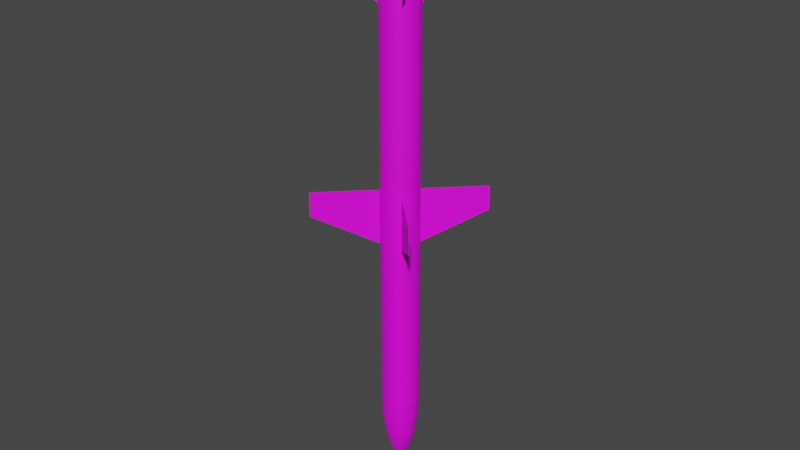 # Source: AGM-45.blend  (saved by Blender 2.80.75; exported with 4.5.12 LTS)
import bpy
from mathutils import Matrix  # noqa: F401  (used for matrix-valued properties, if any)

bpy.ops.wm.read_factory_settings(use_empty=True)
scene = bpy.context.scene
scene.name = 'Scene'

# ---- collections
col_collection = bpy.data.collections.new('Collection'); scene.collection.children.link(col_collection)

# ---- images (referenced by path relative to the original .blend; pixels are not part of the script)
import os
ASSET_DIR = os.environ.get("B2B_ASSET_DIR", "")  # directory of the original .blend (textures are referenced by path, not embedded)
HERE = os.path.dirname(os.path.abspath(__file__))  # packed textures are extracted next to this script under _unpacked/

def load_image(name, relpath, width, height, colorspace="sRGB"):
    """Load a texture the original file referenced (path relative to the .blend, or extracted next to this script)."""
    p = next((c for c in (os.path.join(HERE, relpath), os.path.join(ASSET_DIR, relpath)) if relpath and os.path.exists(c)), "")
    if p:
        img = bpy.data.images.load(p, check_existing=True)
        img.name = name
    else:  # same state as the original file: an image datablock whose file is absent (Cycles renders it pink)
        img = bpy.data.images.new(name, width, height)
        img.source = "FILE"
        img.filepath = "//" + (relpath or name)
    img.colorspace_settings.name = colorspace
    return img
img_agm12_png_001 = load_image('AGM12.png.001', 'AGM12.png', 1024, 1024, 'sRGB')

# ---- materials (node trees are filled in below, after node groups)
mat_agm_45_shrike = bpy.data.materials.new('AGM-45 Shrike')
mat_agm_45_shrike.use_transparent_shadow = False

# ---- material node trees
mat_agm_45_shrike.use_nodes = True; mat_agm_45_shrike.node_tree.nodes.clear()
_N = mat_agm_45_shrike.node_tree.nodes; _L = mat_agm_45_shrike.node_tree.links
n0 = _N.new('ShaderNodeOutputMaterial'); n0.name = 'Material Output'; n0.location = (300, 300)
n1 = _N.new('ShaderNodeBsdfPrincipled'); n1.name = 'Principled BSDF'; n1.location = (10, 300)
n1.distribution = 'GGX'
n1.subsurface_method = 'BURLEY'
n1.inputs[3].default_value = 1.45
n1.inputs[27].default_value = (0.0, 0.0, 0.0, 1.0)
n1.inputs[28].default_value = 1.0
n2 = _N.new('ShaderNodeTexImage'); n2.name = 'Image Texture'; n2.location = (-280, 280)
n2.image = img_agm12_png_001
_L.new(n1.outputs[0], n0.inputs[0])
_L.new(n2.outputs[0], n1.inputs[0])
n0.is_active_output = True

# ---- world
world_world = bpy.data.worlds.new('World'); scene.world = world_world
world_world.use_nodes = True; world_world.node_tree.nodes.clear()
_N = world_world.node_tree.nodes; _L = world_world.node_tree.links
n0 = _N.new('ShaderNodeOutputWorld'); n0.name = 'World Output'; n0.location = (300, 300)
n1 = _N.new('ShaderNodeBackground'); n1.name = 'Background'; n1.location = (10, 300)
n1.inputs[0].default_value = (0.05088, 0.05088, 0.05088, 1.0)
_L.new(n1.outputs[0], n0.inputs[0])
n0.is_active_output = True
world_world.color = (0.05088, 0.05088, 0.05088)
world_world.use_sun_shadow = False
world_world.sun_shadow_jitter_overblur = 0.0

# ---- meshes
me_cylinder_001 = bpy.data.meshes.new('Cylinder.001')
me_cylinder_001.from_pydata([(-0.9857, -0.01548, 11.13), (-2.258, -0.01548, 12.42), (-0.9857, -0.01548, 14.33), (-2.258, -0.01548, 14.33), (-0.9857, 0.01548, 11.13), (-2.258, 0.01548, 12.42), (-0.9857, 0.01548, 14.33), (-2.258, 0.01548, 14.33), (-0.9857, -0.01548, -0.9634), (-4.38, -0.01548, 0.6642), (-0.9857, -0.01548, 1.942), (-4.38, -0.01548, 1.942), (-0.9857, 0.01548, -0.9634), (-4.38, 0.01548, 0.6642), (-0.9857, 0.01548, 1.942), (-4.38, 0.01548, 1.942), (0.9857, -0.01547, 11.13), (2.258, -0.01547, 12.42), (0.9857, -0.01547, 14.33), (2.258, -0.01547, 14.33), (0.9857, 0.01548, 11.13), (2.258, 0.01548, 12.42), (0.9857, 0.01548, 14.33), (2.258, 0.01548, 14.33), (0.9857, -0.01548, -0.9634), (4.38, -0.01548, 0.6642), (0.9857, -0.01548, 1.942), (4.38, -0.01547, 1.942), (0.9857, 0.01548, -0.9634), (4.38, 0.01548, 0.6642), (0.9857, 0.01548, 1.942), (4.38, 0.01548, 1.942), (0.01548, -0.9857, 11.13), (0.01548, -2.258, 12.42), (0.01548, -0.9857, 14.33), (0.01548, -2.258, 14.33), (-0.01548, -0.9857, 11.13), (-0.01548, -2.258, 12.42), (-0.01548, -0.9857, 14.33), (-0.01548, -2.258, 14.33), (0.01548, -0.9857, -0.9634), (0.01548, -4.38, 0.6642), (0.01548, -0.9857, 1.942), (0.01548, -4.38, 1.942), (-0.01548, -0.9857, -0.9634), (-0.01548, -4.38, 0.6642), (-0.01548, -0.9857, 1.942), (-0.01548, -4.38, 1.942), (0.01548, 0.9857, 11.13), (0.01548, 2.258, 12.42), (0.01548, 0.9857, 14.33), (0.01548, 2.258, 14.33), (-0.01548, 0.9857, 11.13), (-0.01548, 2.258, 12.42), (-0.01548, 0.9857, 14.33), (-0.01548, 2.258, 14.33), (0.01548, 0.9857, -0.9634), (0.01548, 4.38, 0.6642), (0.01548, 0.9857, 1.942), (0.01548, 4.38, 1.942), (-0.01548, 0.9857, -0.9634), (-0.01548, 4.38, 0.6642), (-0.01548, 0.9857, 1.942), (-0.01548, 4.38, 1.942), (7.737e-09, 1.0, -10.22), (-1.721e-08, 0.9347, 14.33), (0.1951, 0.9808, -10.22), (0.1823, 0.9167, 14.33), (0.3827, 0.9239, -10.22), (0.3577, 0.8635, 14.33), (0.5556, 0.8315, -10.22), (0.5193, 0.7771, 14.33), (0.7071, 0.7071, -10.22), (0.6609, 0.6609, 14.33), (0.8315, 0.5556, -10.22), (0.7771, 0.5193, 14.33), (0.9239, 0.3827, -10.22), (0.8635, 0.3577, 14.33), (0.9808, 0.1951, -10.22), (0.9167, 0.1823, 14.33), (1.0, -6.585e-07, -10.22), (0.9347, 1.034e-06, 14.33), (0.9808, -0.1951, -10.22), (0.9167, -0.1823, 14.33), (0.9239, -0.3827, -10.22), (0.8635, -0.3577, 14.33), (0.8315, -0.5556, -10.22), (0.7771, -0.5193, 14.33), (0.7071, -0.7071, -10.22), (0.6609, -0.6609, 14.33), (0.5556, -0.8315, -10.22), (0.5193, -0.7771, 14.33), (0.3827, -0.9239, -10.22), (0.3577, -0.8635, 14.33), (0.1951, -0.9808, -10.22), (0.1823, -0.9167, 14.33), (-3.181e-07, -1.0, -10.22), (-2.98e-07, -0.9347, 14.33), (-0.1951, -0.9808, -10.22), (-0.1823, -0.9167, 14.33), (-0.3827, -0.9239, -10.22), (-0.3577, -0.8635, 14.33), (-0.5556, -0.8315, -10.22), (-0.5193, -0.7771, 14.33), (-0.7071, -0.7071, -10.22), (-0.6609, -0.6609, 14.33), (-0.8315, -0.5556, -10.22), (-0.7771, -0.5193, 14.33), (-0.9239, -0.3827, -10.22), (-0.8635, -0.3577, 14.33), (-0.9808, -0.1951, -10.22), (-0.9167, -0.1823, 14.33), (-1.0, 2.316e-07, -10.22), (-0.9347, 1.875e-06, 14.33), (-0.9808, 0.1951, -10.22), (-0.9167, 0.1823, 14.33), (-0.9239, 0.3827, -10.22), (-0.8635, 0.3577, 14.33), (-0.8315, 0.5556, -10.22), (-0.7771, 0.5193, 14.33), (-0.7071, 0.7071, -10.22), (-0.6609, 0.6609, 14.33), (-0.5556, 0.8315, -10.22), (-0.5193, 0.7771, 14.33), (-0.3827, 0.9239, -10.22), (-0.3577, 0.8635, 14.33), (-0.1951, 0.9808, -10.22), (-0.1823, 0.9167, 14.33), (1.598e-08, 0.9297, -11.44), (0.1814, 0.9118, -11.44), (0.3558, 0.8589, -11.44), (0.5165, 0.773, -11.44), (0.6574, 0.6574, -11.44), (0.773, 0.5165, -11.44), (0.8589, 0.3558, -11.44), (0.9118, 0.1814, -11.44), (0.9297, -6.399e-07, -11.44), (0.9118, -0.1814, -11.44), (0.8589, -0.3558, -11.44), (0.773, -0.5165, -11.44), (0.6574, -0.6574, -11.44), (0.5165, -0.773, -11.44), (0.3558, -0.8589, -11.44), (0.1814, -0.9118, -11.44), (-2.87e-07, -0.9297, -11.44), (-0.1814, -0.9118, -11.44), (-0.3558, -0.8589, -11.44), (-0.5165, -0.773, -11.44), (-0.6574, -0.6574, -11.44), (-0.773, -0.5165, -11.44), (-0.8589, -0.3558, -11.44), (-0.9118, -0.1814, -11.44), (-0.9297, 1.876e-07, -11.44), (-0.9118, 0.1814, -11.44), (-0.8589, 0.3558, -11.44), (-0.773, 0.5165, -11.44), (-0.6574, 0.6574, -11.44), (-0.5165, 0.773, -11.44), (-0.3558, 0.8589, -11.44), (-0.1814, 0.9118, -11.44), (7.397e-07, 0.7834, -12.39), (0.1528, 0.7684, -12.39), (0.2998, 0.7238, -12.39), (0.4353, 0.6514, -12.39), (0.554, 0.554, -12.39), (0.6514, 0.4353, -12.39), (0.7238, 0.2998, -12.39), (0.7684, 0.1528, -12.39), (0.7834, -6.075e-07, -12.39), (0.7684, -0.1528, -12.39), (0.7238, -0.2998, -12.39), (0.6514, -0.4353, -12.39), (0.554, -0.554, -12.39), (0.4353, -0.6514, -12.39), (0.2998, -0.7238, -12.39), (0.1528, -0.7684, -12.39), (4.845e-07, -0.7834, -12.39), (-0.1528, -0.7684, -12.39), (-0.2998, -0.7238, -12.39), (-0.4353, -0.6514, -12.39), (-0.554, -0.554, -12.39), (-0.6514, -0.4353, -12.39), (-0.7238, -0.2998, -12.39), (-0.7684, -0.1528, -12.39), (-0.7834, 8.987e-08, -12.39), (-0.7684, 0.1528, -12.39), (-0.7238, 0.2998, -12.39), (-0.6514, 0.4353, -12.39), (-0.554, 0.554, -12.39), (-0.4353, 0.6514, -12.39), (-0.2998, 0.7238, -12.39), (-0.1528, 0.7684, -12.39), (-6.48e-07, 0.5925, -13.12), (0.1156, 0.5811, -13.12), (0.2267, 0.5474, -13.12), (0.3292, 0.4927, -13.12), (0.419, 0.419, -13.12), (0.4927, 0.3292, -13.12), (0.5474, 0.2267, -13.12), (0.5811, 0.1156, -13.12), (0.5925, -5.612e-07, -13.12), (0.5811, -0.1156, -13.12), (0.5474, -0.2267, -13.12), (0.4927, -0.3292, -13.12), (0.419, -0.419, -13.12), (0.3292, -0.4927, -13.12), (0.2267, -0.5474, -13.12), (0.1156, -0.5811, -13.12), (-8.411e-07, -0.5925, -13.12), (-0.1156, -0.5811, -13.12), (-0.2267, -0.5474, -13.12), (-0.3292, -0.4927, -13.12), (-0.419, -0.419, -13.12), (-0.4927, -0.3292, -13.12), (-0.5474, -0.2267, -13.12), (-0.5811, -0.1156, -13.12), (-0.5925, -3.381e-08, -13.12), (-0.5811, 0.1156, -13.12), (-0.5474, 0.2267, -13.12), (-0.4927, 0.3292, -13.12), (-0.419, 0.419, -13.12), (-0.3292, 0.4927, -13.12), (-0.2267, 0.5474, -13.12), (-0.1156, 0.5811, -13.12), (7.2e-08, 0.3876, -13.65), (0.07562, 0.3802, -13.65), (0.1483, 0.3581, -13.65), (0.2154, 0.3223, -13.65), (0.2741, 0.2741, -13.65), (0.3223, 0.2154, -13.65), (0.3581, 0.1483, -13.65), (0.3802, 0.07562, -13.65), (0.3876, -5.215e-07, -13.65), (0.3802, -0.07563, -13.65), (0.3581, -0.1483, -13.65), (0.3223, -0.2154, -13.65), (0.2741, -0.2741, -13.65), (0.2154, -0.3223, -13.65), (0.1483, -0.3581, -13.65), (0.07562, -0.3802, -13.65), (-5.43e-08, -0.3876, -13.65), (-0.07562, -0.3802, -13.65), (-0.1483, -0.3581, -13.65), (-0.2154, -0.3223, -13.65), (-0.2741, -0.2741, -13.65), (-0.3223, -0.2154, -13.65), (-0.3581, -0.1483, -13.65), (-0.3802, -0.07563, -13.65), (-0.3876, -1.764e-07, -13.65), (-0.3802, 0.07562, -13.65), (-0.3581, 0.1483, -13.65), (-0.3223, 0.2154, -13.65), (-0.2741, 0.2741, -13.65), (-0.2154, 0.3223, -13.65), (-0.1483, 0.3581, -13.65), (-0.07562, 0.3802, -13.65), (1.158e-07, -4.244e-07, -14.34), (0.1951, 0.9808, 14.33), (7.737e-09, 1.0, 14.33), (0.3827, 0.9239, 14.33), (0.5556, 0.8315, 14.33), (0.7071, 0.7071, 14.33), (0.8315, 0.5556, 14.33), (0.9239, 0.3827, 14.33), (0.9808, 0.1951, 14.33), (1.0, 1.044e-06, 14.33), (0.9808, -0.1951, 14.33), (0.9239, -0.3827, 14.33), (0.8315, -0.5556, 14.33), (0.7071, -0.7071, 14.33), (0.5556, -0.8315, 14.33), (0.3827, -0.9239, 14.33), (0.1951, -0.9808, 14.33), (-3.181e-07, -1.0, 14.33), (-0.1951, -0.9808, 14.33), (-0.3827, -0.9239, 14.33), (-0.5556, -0.8315, 14.33), (-0.7071, -0.7071, 14.33), (-0.8315, -0.5556, 14.33), (-0.9239, -0.3827, 14.33), (-0.9808, -0.1951, 14.33), (-1.0, 1.934e-06, 14.33), (-0.9808, 0.1951, 14.33), (-0.9239, 0.3827, 14.33), (-0.8315, 0.5556, 14.33), (-0.7071, 0.7071, 14.33), (-0.5556, 0.8315, 14.33), (-0.3827, 0.9239, 14.33), (-0.1951, 0.9808, 14.33), (0.02752, 0.1383, 12.38), (-4.287e-07, 0.1411, 12.38), (0.05398, 0.1303, 12.38), (0.07836, 0.1173, 12.38), (0.09974, 0.09974, 12.38), (0.1173, 0.07836, 12.38), (0.1303, 0.05398, 12.38), (0.1383, 0.02752, 12.38), (0.1411, 9.344e-07, 12.38), (0.1383, -0.02752, 12.38), (0.1303, -0.05398, 12.38), (0.1173, -0.07836, 12.38), (0.09974, -0.09974, 12.38), (0.07836, -0.1173, 12.38), (0.05398, -0.1303, 12.38), (0.02752, -0.1383, 12.38), (-1.273e-07, -0.141, 12.38), (-0.02752, -0.1383, 12.38), (-0.05398, -0.1303, 12.38), (-0.07836, -0.1173, 12.38), (-0.09974, -0.09974, 12.38), (-0.1173, -0.07836, 12.38), (-0.1303, -0.05398, 12.38), (-0.1383, -0.02752, 12.38), (-0.1411, 1.125e-06, 12.38), (-0.1383, 0.02752, 12.38), (-0.1303, 0.05398, 12.38), (-0.1173, 0.07836, 12.38), (-0.09974, 0.09974, 12.38), (-0.07836, 0.1173, 12.38), (-0.05398, 0.1303, 12.38), (-0.02752, 0.1383, 12.38), (0.1823, 0.9167, 12.38), (-1.049e-07, 0.9347, 12.38), (0.3577, 0.8635, 12.38), (0.5193, 0.7771, 12.38), (0.6609, 0.6609, 12.38), (0.7771, 0.5193, 12.38), (0.8635, 0.3577, 12.38), (0.9167, 0.1823, 12.38), (0.9347, 1.062e-06, 12.38), (0.9167, -0.1823, 12.38), (0.8635, -0.3577, 12.38), (0.7771, -0.5193, 12.38), (0.6609, -0.6609, 12.38), (0.5193, -0.7771, 12.38), (0.3577, -0.8635, 12.38), (0.1823, -0.9167, 12.38), (-3.858e-07, -0.9347, 12.38), (-0.1823, -0.9167, 12.38), (-0.3577, -0.8635, 12.38), (-0.5193, -0.7771, 12.38), (-0.6609, -0.6609, 12.38), (-0.7771, -0.5193, 12.38), (-0.8635, -0.3577, 12.38), (-0.9167, -0.1823, 12.38), (-0.9347, 1.903e-06, 12.38), (-0.9167, 0.1823, 12.38), (-0.8635, 0.3577, 12.38), (-0.7771, 0.5193, 12.38), (-0.6609, 0.6609, 12.38), (-0.5193, 0.7771, 12.38), (-0.3577, 0.8635, 12.38), (-0.1823, 0.9167, 12.38), (0.1684, 0.8464, 14.33), (2.741e-07, 0.863, 14.33), (0.3303, 0.7973, 14.33), (0.4795, 0.7176, 14.33), (0.6103, 0.6102, 14.33), (0.7176, 0.4795, 14.33), (0.7973, 0.3303, 14.33), (0.8464, 0.1684, 14.33), (0.863, 5.132e-07, 14.33), (0.8464, -0.1684, 14.33), (0.7973, -0.3303, 14.33), (0.7176, -0.4795, 14.33), (0.6103, -0.6102, 14.33), (0.4795, -0.7176, 14.33), (0.3303, -0.7973, 14.33), (0.1684, -0.8464, 14.33), (2.308e-06, -0.863, 14.33), (-0.1684, -0.8464, 14.33), (-0.3303, -0.7973, 14.33), (-0.4795, -0.7176, 14.33), (-0.6102, -0.6102, 14.33), (-0.7176, -0.4795, 14.33), (-0.7973, -0.3303, 14.33), (-0.8464, -0.1684, 14.33), (-0.863, 1.671e-06, 14.33), (-0.8464, 0.1684, 14.33), (-0.7973, 0.3303, 14.33), (-0.7176, 0.4795, 14.33), (-0.6102, 0.6102, 14.33), (-0.4795, 0.7176, 14.33), (-0.3303, 0.7973, 14.33), (-0.1684, 0.8464, 14.33), (0.1789, 0.8992, 14.33), (2.735e-07, 0.9168, 14.33), (0.3509, 0.847, 14.33), (0.5094, 0.7623, 14.33), (0.6483, 0.6483, 14.33), (0.7623, 0.5094, 14.33), (0.847, 0.3509, 14.33), (0.8992, 0.1789, 14.33), (0.9168, 5.535e-07, 14.33), (0.8992, -0.1789, 14.33), (0.847, -0.3509, 14.33), (0.7623, -0.5094, 14.33), (0.6483, -0.6483, 14.33), (0.5094, -0.7623, 14.33), (0.3509, -0.847, 14.33), (0.1789, -0.8992, 14.33), (2.233e-06, -0.9168, 14.33), (-0.1789, -0.8992, 14.33), (-0.3509, -0.847, 14.33), (-0.5094, -0.7623, 14.33), (-0.6483, -0.6483, 14.33), (-0.7623, -0.5094, 14.33), (-0.847, -0.3509, 14.33), (-0.8992, -0.1789, 14.33), (-0.9168, 1.789e-06, 14.33), (-0.8992, 0.1789, 14.33), (-0.847, 0.3509, 14.33), (-0.7623, 0.5094, 14.33), (-0.6483, 0.6483, 14.33), (-0.5094, 0.7623, 14.33), (-0.3509, 0.847, 14.33), (-0.1789, 0.8992, 14.33), (0.02919, 0.1467, 12.52), (1.955e-06, 0.1496, 12.52), (0.05725, 0.1382, 12.52), (0.08311, 0.1244, 12.52), (0.1058, 0.1058, 12.52), (0.1244, 0.08311, 12.52), (0.1382, 0.05725, 12.52), (0.1467, 0.02918, 12.52), (0.1496, 7.9e-07, 12.52), (0.1467, -0.02918, 12.52), (0.1382, -0.05724, 12.52), (0.1244, -0.08311, 12.52), (0.1058, -0.1058, 12.52), (0.08311, -0.1244, 12.52), (0.05725, -0.1382, 12.52), (0.02919, -0.1467, 12.52), (2.307e-06, -0.1496, 12.52), (-0.02918, -0.1467, 12.52), (-0.05724, -0.1382, 12.52), (-0.08311, -0.1244, 12.52), (-0.1058, -0.1058, 12.52), (-0.1244, -0.08311, 12.52), (-0.1382, -0.05724, 12.52), (-0.1467, -0.02918, 12.52), (-0.1496, 9.907e-07, 12.52), (-0.1467, 0.02918, 12.52), (-0.1382, 0.05725, 12.52), (-0.1244, 0.08311, 12.52), (-0.1058, 0.1058, 12.52), (-0.08311, 0.1244, 12.52), (-0.05724, 0.1382, 12.52), (-0.02918, 0.1467, 12.52)], [], [(0, 1, 3, 2), (2, 6, 7, 3), (6, 7, 5, 4), (4, 0, 1, 5), (7, 5, 1, 3), (8, 10, 11, 9), (10, 14, 15, 11), (14, 12, 13, 15), (12, 8, 9, 13), (15, 13, 9, 11), (16, 18, 19, 17), (18, 19, 23, 22), (22, 20, 21, 23), (20, 21, 17, 16), (23, 19, 17, 21), (24, 25, 27, 26), (26, 27, 31, 30), (30, 31, 29, 28), (28, 29, 25, 24), (31, 27, 25, 29), (32, 33, 35, 34), (34, 38, 39, 35), (38, 39, 37, 36), (36, 32, 33, 37), (39, 37, 33, 35), (40, 42, 43, 41), (42, 46, 47, 43), (46, 44, 45, 47), (44, 40, 41, 45), (47, 45, 41, 43), (48, 50, 51, 49), (50, 51, 55, 54), (54, 52, 53, 55), (52, 53, 49, 48), (55, 51, 49, 53), (56, 57, 59, 58), (58, 59, 63, 62), (62, 63, 61, 60), (60, 61, 57, 56), (63, 59, 57, 61), (64, 258, 257, 66), (66, 257, 259, 68), (68, 259, 260, 70), (70, 260, 261, 72), (72, 261, 262, 74), (74, 262, 263, 76), (76, 263, 264, 78), (78, 264, 265, 80), (80, 265, 266, 82), (82, 266, 267, 84), (84, 267, 268, 86), (86, 268, 269, 88), (88, 269, 270, 90), (90, 270, 271, 92), (92, 271, 272, 94), (94, 272, 273, 96), (96, 273, 274, 98), (98, 274, 275, 100), (100, 275, 276, 102), (102, 276, 277, 104), (104, 277, 278, 106), (106, 278, 279, 108), (108, 279, 280, 110), (110, 280, 281, 112), (112, 281, 282, 114), (114, 282, 283, 116), (116, 283, 284, 118), (118, 284, 285, 120), (120, 285, 286, 122), (122, 286, 287, 124), (121, 119, 348, 349), (124, 287, 288, 126), (126, 288, 258, 64), (76, 78, 135, 134), (144, 145, 177, 176), (94, 96, 144, 143), (112, 114, 153, 152), (68, 70, 131, 130), (86, 88, 140, 139), (104, 106, 149, 148), (122, 124, 158, 157), (78, 80, 136, 135), (96, 98, 145, 144), (114, 116, 154, 153), (70, 72, 132, 131), (88, 90, 141, 140), (106, 108, 150, 149), (124, 126, 159, 158), (80, 82, 137, 136), (98, 100, 146, 145), (116, 118, 155, 154), (72, 74, 133, 132), (90, 92, 142, 141), (108, 110, 151, 150), (64, 66, 129, 128), (126, 64, 128, 159), (82, 84, 138, 137), (100, 102, 147, 146), (118, 120, 156, 155), (74, 76, 134, 133), (92, 94, 143, 142), (110, 112, 152, 151), (66, 68, 130, 129), (84, 86, 139, 138), (102, 104, 148, 147), (120, 122, 157, 156), (179, 180, 212, 211), (131, 132, 164, 163), (158, 159, 191, 190), (145, 146, 178, 177), (132, 133, 165, 164), (159, 128, 160, 191), (146, 147, 179, 178), (133, 134, 166, 165), (147, 148, 180, 179), (134, 135, 167, 166), (148, 149, 181, 180), (135, 136, 168, 167), (149, 150, 182, 181), (136, 137, 169, 168), (150, 151, 183, 182), (137, 138, 170, 169), (151, 152, 184, 183), (138, 139, 171, 170), (152, 153, 185, 184), (139, 140, 172, 171), (153, 154, 186, 185), (140, 141, 173, 172), (154, 155, 187, 186), (141, 142, 174, 173), (128, 129, 161, 160), (155, 156, 188, 187), (142, 143, 175, 174), (129, 130, 162, 161), (156, 157, 189, 188), (143, 144, 176, 175), (130, 131, 163, 162), (157, 158, 190, 189), (214, 215, 247, 246), (166, 167, 199, 198), (180, 181, 213, 212), (167, 168, 200, 199), (181, 182, 214, 213), (168, 169, 201, 200), (182, 183, 215, 214), (169, 170, 202, 201), (183, 184, 216, 215), (170, 171, 203, 202), (184, 185, 217, 216), (171, 172, 204, 203), (185, 186, 218, 217), (172, 173, 205, 204), (186, 187, 219, 218), (173, 174, 206, 205), (160, 161, 193, 192), (187, 188, 220, 219), (174, 175, 207, 206), (161, 162, 194, 193), (188, 189, 221, 220), (175, 176, 208, 207), (162, 163, 195, 194), (189, 190, 222, 221), (176, 177, 209, 208), (163, 164, 196, 195), (190, 191, 223, 222), (177, 178, 210, 209), (164, 165, 197, 196), (191, 160, 192, 223), (178, 179, 211, 210), (165, 166, 198, 197), (249, 250, 256), (201, 202, 234, 233), (215, 216, 248, 247), (202, 203, 235, 234), (216, 217, 249, 248), (203, 204, 236, 235), (217, 218, 250, 249), (204, 205, 237, 236), (218, 219, 251, 250), (205, 206, 238, 237), (192, 193, 225, 224), (219, 220, 252, 251), (206, 207, 239, 238), (193, 194, 226, 225), (220, 221, 253, 252), (207, 208, 240, 239), (194, 195, 227, 226), (221, 222, 254, 253), (208, 209, 241, 240), (195, 196, 228, 227), (222, 223, 255, 254), (209, 210, 242, 241), (196, 197, 229, 228), (223, 192, 224, 255), (210, 211, 243, 242), (197, 198, 230, 229), (211, 212, 244, 243), (198, 199, 231, 230), (212, 213, 245, 244), (199, 200, 232, 231), (213, 214, 246, 245), (200, 201, 233, 232), (236, 237, 256), (250, 251, 256), (237, 238, 256), (224, 225, 256), (251, 252, 256), (238, 239, 256), (225, 226, 256), (252, 253, 256), (239, 240, 256), (226, 227, 256), (253, 254, 256), (240, 241, 256), (227, 228, 256), (254, 255, 256), (241, 242, 256), (228, 229, 256), (255, 224, 256), (242, 243, 256), (229, 230, 256), (243, 244, 256), (230, 231, 256), (244, 245, 256), (231, 232, 256), (245, 246, 256), (232, 233, 256), (246, 247, 256), (233, 234, 256), (247, 248, 256), (234, 235, 256), (248, 249, 256), (235, 236, 256), (65, 67, 257, 258), (67, 69, 259, 257), (69, 71, 260, 259), (71, 73, 261, 260), (73, 75, 262, 261), (75, 77, 263, 262), (77, 79, 264, 263), (79, 81, 265, 264), (81, 83, 266, 265), (83, 85, 267, 266), (85, 87, 268, 267), (87, 89, 269, 268), (89, 91, 270, 269), (91, 93, 271, 270), (93, 95, 272, 271), (95, 97, 273, 272), (97, 99, 274, 273), (99, 101, 275, 274), (101, 103, 276, 275), (103, 105, 277, 276), (105, 107, 278, 277), (107, 109, 279, 278), (109, 111, 280, 279), (111, 113, 281, 280), (113, 115, 282, 281), (115, 117, 283, 282), (117, 119, 284, 283), (119, 121, 285, 284), (121, 123, 286, 285), (123, 125, 287, 286), (125, 127, 288, 287), (127, 65, 258, 288), (310, 309, 405, 406), (95, 93, 335, 336), (69, 67, 321, 323), (123, 121, 349, 350), (97, 95, 336, 337), (71, 69, 323, 324), (125, 123, 350, 351), (99, 97, 337, 338), (73, 71, 324, 325), (127, 125, 351, 352), (101, 99, 338, 339), (75, 73, 325, 326), (65, 127, 352, 322), (103, 101, 339, 340), (77, 75, 326, 327), (105, 103, 340, 341), (79, 77, 327, 328), (107, 105, 341, 342), (81, 79, 328, 329), (109, 107, 342, 343), (83, 81, 329, 330), (111, 109, 343, 344), (85, 83, 330, 331), (113, 111, 344, 345), (87, 85, 331, 332), (115, 113, 345, 346), (89, 87, 332, 333), (117, 115, 346, 347), (91, 89, 333, 334), (119, 117, 347, 348), (93, 91, 334, 335), (67, 65, 322, 321), (290, 289, 321, 322), (289, 291, 323, 321), (291, 292, 324, 323), (292, 293, 325, 324), (293, 294, 326, 325), (294, 295, 327, 326), (295, 296, 328, 327), (296, 297, 329, 328), (297, 298, 330, 329), (298, 299, 331, 330), (299, 300, 332, 331), (300, 301, 333, 332), (301, 302, 334, 333), (302, 303, 335, 334), (303, 304, 336, 335), (304, 305, 337, 336), (305, 306, 338, 337), (306, 307, 339, 338), (307, 308, 340, 339), (308, 309, 341, 340), (309, 310, 342, 341), (310, 311, 343, 342), (311, 312, 344, 343), (312, 313, 345, 344), (313, 314, 346, 345), (314, 315, 347, 346), (315, 316, 348, 347), (316, 317, 349, 348), (317, 318, 350, 349), (318, 319, 351, 350), (319, 320, 352, 351), (320, 290, 322, 352), (380, 379, 443, 444), (297, 296, 392, 393), (311, 310, 406, 407), (298, 297, 393, 394), (312, 311, 407, 408), (299, 298, 394, 395), (313, 312, 408, 409), (300, 299, 395, 396), (314, 313, 409, 410), (301, 300, 396, 397), (315, 314, 410, 411), (302, 301, 397, 398), (316, 315, 411, 412), (303, 302, 398, 399), (289, 290, 386, 385), (317, 316, 412, 413), (304, 303, 399, 400), (291, 289, 385, 387), (318, 317, 413, 414), (305, 304, 400, 401), (292, 291, 387, 388), (319, 318, 414, 415), (306, 305, 401, 402), (293, 292, 388, 389), (320, 319, 415, 416), (307, 306, 402, 403), (294, 293, 389, 390), (290, 320, 416, 386), (308, 307, 403, 404), (295, 294, 390, 391), (309, 308, 404, 405), (296, 295, 391, 392), (354, 353, 385, 386), (353, 355, 387, 385), (355, 356, 388, 387), (356, 357, 389, 388), (357, 358, 390, 389), (358, 359, 391, 390), (359, 360, 392, 391), (360, 361, 393, 392), (361, 362, 394, 393), (362, 363, 395, 394), (363, 364, 396, 395), (364, 365, 397, 396), (365, 366, 398, 397), (366, 367, 399, 398), (367, 368, 400, 399), (368, 369, 401, 400), (369, 370, 402, 401), (370, 371, 403, 402), (371, 372, 404, 403), (372, 373, 405, 404), (373, 374, 406, 405), (374, 375, 407, 406), (375, 376, 408, 407), (376, 377, 409, 408), (377, 378, 410, 409), (378, 379, 411, 410), (379, 380, 412, 411), (380, 381, 413, 412), (381, 382, 414, 413), (382, 383, 415, 414), (383, 384, 416, 415), (384, 354, 386, 416), (417, 418, 448, 447, 446, 445, 444, 443, 442, 441, 440, 439, 438, 437, 436, 435, 434, 433, 432, 431, 430, 429, 428, 427, 426, 425, 424, 423, 422, 421, 420, 419), (367, 366, 430, 431), (353, 354, 418, 417), (381, 380, 444, 445), (368, 367, 431, 432), (355, 353, 417, 419), (382, 381, 445, 446), (369, 368, 432, 433), (356, 355, 419, 420), (383, 382, 446, 447), (370, 369, 433, 434), (357, 356, 420, 421), (384, 383, 447, 448), (371, 370, 434, 435), (358, 357, 421, 422), (354, 384, 448, 418), (372, 371, 435, 436), (359, 358, 422, 423), (373, 372, 436, 437), (360, 359, 423, 424), (374, 373, 437, 438), (361, 360, 424, 425), (375, 374, 438, 439), (362, 361, 425, 426), (376, 375, 439, 440), (363, 362, 426, 427), (377, 376, 440, 441), (364, 363, 427, 428), (378, 377, 441, 442), (365, 364, 428, 429), (379, 378, 442, 443), (366, 365, 429, 430)])
_uv = me_cylinder_001.uv_layers.new(name='UVMap')
_uv.uv.foreach_set('vector', [0.6847, 0.02632, 0.5845, 0.1282, 0.5845, 0.2788, 0.6847, 0.2788, 0.6847, 0.1819, 0.6847, 0.1843, 0.5845, 0.1843, 0.5845, 0.1819, 0.6847, 0.2788, 0.5845, 0.2788, 0.5845, 0.1282, 0.6847, 0.02632, 0.7635, 0.02632, 0.761, 0.02632, 0.761, 0.1282, 0.7635, 0.1282, 0.7635, 0.2788, 0.7635, 0.1282, 0.761, 0.1282, 0.761, 0.2788, 0.7289, 0.2244, 0.7289, 0.3212, 0.6159, 0.3212, 0.6159, 0.2786, 0.7289, 0.2885, 0.7289, 0.2896, 0.6159, 0.2896, 0.6159, 0.2885, 0.7289, 0.3212, 0.7289, 0.2244, 0.6159, 0.2786, 0.6159, 0.3212, 0.7289, 0.2896, 0.7289, 0.2885, 0.6159, 0.2885, 0.6159, 0.2896, 0.7622, 0.3212, 0.7622, 0.2786, 0.7612, 0.2786, 0.7612, 0.3212, 0.8399, 0.02632, 0.8399, 0.2788, 0.9401, 0.2788, 0.9401, 0.1282, 0.8399, 0.1819, 0.9401, 0.1819, 0.9401, 0.1843, 0.8399, 0.1843, 0.8399, 0.2788, 0.8399, 0.02632, 0.9401, 0.1282, 0.9401, 0.2788, 0.7635, 0.02632, 0.7635, 0.1282, 0.761, 0.1282, 0.761, 0.02632, 0.7635, 0.2788, 0.761, 0.2788, 0.761, 0.1282, 0.7635, 0.1282, 0.7945, 0.2244, 0.9075, 0.2786, 0.9075, 0.3212, 0.7945, 0.3212, 0.7945, 0.2885, 0.9075, 0.2885, 0.9075, 0.2896, 0.7945, 0.2896, 0.7945, 0.3212, 0.9075, 0.3212, 0.9075, 0.2786, 0.7945, 0.2244, 0.7945, 0.2896, 0.9075, 0.2896, 0.9075, 0.2885, 0.7945, 0.2885, 0.7622, 0.3212, 0.7612, 0.3212, 0.7612, 0.2786, 0.7622, 0.2786, 0.6847, 0.02632, 0.5845, 0.1282, 0.5845, 0.2788, 0.6847, 0.2788, 0.7635, 0.1055, 0.761, 0.1055, 0.761, 0.005313, 0.7635, 0.005313, 0.6847, 0.2788, 0.5845, 0.2788, 0.5845, 0.1282, 0.6847, 0.02632, 0.761, 0.02632, 0.7635, 0.02632, 0.7635, 0.1282, 0.761, 0.1282, 0.761, 0.2788, 0.761, 0.1282, 0.7635, 0.1282, 0.7635, 0.2788, 0.7289, 0.2244, 0.7289, 0.3212, 0.6159, 0.3212, 0.6159, 0.2786, 0.7622, 0.2562, 0.7612, 0.2562, 0.7612, 0.1432, 0.7622, 0.1432, 0.7289, 0.3212, 0.7289, 0.2244, 0.6159, 0.2786, 0.6159, 0.3212, 0.7612, 0.2562, 0.7622, 0.2562, 0.7622, 0.1432, 0.7612, 0.1432, 0.7612, 0.3212, 0.7612, 0.2786, 0.7622, 0.2786, 0.7622, 0.3212, 0.8399, 0.02632, 0.8399, 0.2788, 0.9401, 0.2788, 0.9401, 0.1282, 0.7635, 0.2607, 0.7635, 0.3609, 0.761, 0.3609, 0.761, 0.2607, 0.8399, 0.2788, 0.8399, 0.02632, 0.9401, 0.1282, 0.9401, 0.2788, 0.761, 0.02632, 0.761, 0.1282, 0.7635, 0.1282, 0.7635, 0.02632, 0.761, 0.2788, 0.7635, 0.2788, 0.7635, 0.1282, 0.761, 0.1282, 0.7945, 0.2244, 0.9075, 0.2786, 0.9075, 0.3212, 0.7945, 0.3212, 0.7622, 0.3219, 0.7622, 0.4349, 0.7612, 0.4349, 0.7612, 0.3219, 0.7945, 0.3212, 0.9075, 0.3212, 0.9075, 0.2786, 0.7945, 0.2244, 0.7612, 0.3219, 0.7612, 0.4349, 0.7622, 0.4349, 0.7622, 0.3219, 0.7612, 0.3212, 0.7622, 0.3212, 0.7622, 0.2786, 0.7612, 0.2786, 0.4332, 0.1099, 0.4332, 0.9944, 0.4201, 0.9944, 0.4201, 0.1099, 0.4201, 0.1099, 0.4201, 0.9944, 0.407, 0.9944, 0.407, 0.1099, 0.407, 0.1099, 0.407, 0.9944, 0.3939, 0.9944, 0.3939, 0.1099, 0.3939, 0.1099, 0.3939, 0.9944, 0.3807, 0.9944, 0.3807, 0.1099, 0.3807, 0.1099, 0.3807, 0.9944, 0.3676, 0.9944, 0.3676, 0.1099, 0.3676, 0.1099, 0.3676, 0.9944, 0.3545, 0.9944, 0.3545, 0.1099, 0.3545, 0.1099, 0.3545, 0.9944, 0.3414, 0.9944, 0.3414, 0.1099, 0.3414, 0.1099, 0.3414, 0.9944, 0.3282, 0.9944, 0.3282, 0.1099, 0.3282, 0.1099, 0.3282, 0.9944, 0.3151, 0.9944, 0.3151, 0.1099, 0.3151, 0.1099, 0.3151, 0.9944, 0.302, 0.9944, 0.302, 0.1099, 0.302, 0.1099, 0.302, 0.9944, 0.2889, 0.9944, 0.2889, 0.1099, 0.2889, 0.1099, 0.2889, 0.9944, 0.2757, 0.9944, 0.2757, 0.1099, 0.2757, 0.1099, 0.2757, 0.9944, 0.2626, 0.9944, 0.2626, 0.1099, 0.2626, 0.1099, 0.2626, 0.9944, 0.2495, 0.9944, 0.2495, 0.1099, 0.2495, 0.1099, 0.2495, 0.9944, 0.2364, 0.9944, 0.2364, 0.1099, 0.2364, 0.1099, 0.2364, 0.9944, 0.2233, 0.9944, 0.2233, 0.1099, 0.2233, 0.1099, 0.2233, 0.9944, 0.2101, 0.9944, 0.2101, 0.1099, 0.2101, 0.1099, 0.2101, 0.9944, 0.197, 0.9944, 0.197, 0.1099, 0.197, 0.1099, 0.197, 0.9944, 0.1839, 0.9944, 0.1839, 0.1099, 0.1839, 0.1099, 0.1839, 0.9944, 0.1708, 0.9944, 0.1708, 0.1099, 0.1708, 0.1099, 0.1708, 0.9944, 0.1576, 0.9944, 0.1576, 0.1099, 0.1576, 0.1099, 0.1576, 0.9944, 0.1445, 0.9944, 0.1445, 0.1099, 0.1445, 0.1099, 0.1445, 0.9944, 0.1314, 0.9944, 0.1314, 0.1099, 0.1314, 0.1099, 0.1314, 0.9944, 0.1183, 0.9944, 0.1183, 0.1099, 0.1183, 0.1099, 0.1183, 0.9944, 0.1051, 0.9944, 0.1051, 0.1099, 0.1051, 0.1099, 0.1051, 0.9944, 0.09201, 0.9944, 0.09201, 0.1099, 0.09201, 0.1099, 0.09201, 0.9944, 0.07889, 0.9944, 0.07889, 0.1099, 0.07889, 0.1099, 0.07889, 0.9944, 0.06576, 0.9944, 0.06576, 0.1099, 0.06576, 0.1099, 0.06576, 0.9944, 0.05264, 0.9944, 0.05264, 0.1099, 0.05264, 0.1099, 0.05264, 0.9944, 0.03951, 0.9944, 0.03951, 0.1099, 0.9942, 0.8212, 0.9942, 0.8274, 0.7625, 0.8274, 0.7625, 0.8212, 0.03951, 0.1099, 0.03951, 0.9944, 0.02639, 0.9944, 0.02639, 0.1099, 0.02639, 0.1099, 0.02639, 0.9944, 0.01327, 0.9944, 0.01327, 0.1099, 0.8336, 0.3857, 0.8336, 0.4007, 0.735, 0.4018, 0.735, 0.3878, 0.735, 0.4164, 0.735, 0.431, 0.659, 0.4287, 0.659, 0.4164, 0.8336, 0.4007, 0.8336, 0.4164, 0.735, 0.4164, 0.735, 0.4018, 0.8336, 0.4164, 0.8336, 0.4007, 0.735, 0.4018, 0.735, 0.4164, 0.8336, 0.3857, 0.8336, 0.3718, 0.735, 0.3749, 0.735, 0.3878, 0.8336, 0.4611, 0.8336, 0.4733, 0.735, 0.4693, 0.735, 0.4579, 0.8336, 0.4733, 0.8336, 0.4611, 0.735, 0.4579, 0.735, 0.4693, 0.8336, 0.4611, 0.8336, 0.4472, 0.735, 0.445, 0.735, 0.4579, 0.8336, 0.4007, 0.8336, 0.4164, 0.735, 0.4164, 0.735, 0.4018, 0.8336, 0.4164, 0.8336, 0.4321, 0.735, 0.431, 0.735, 0.4164, 0.8336, 0.4007, 0.8336, 0.3857, 0.735, 0.3878, 0.735, 0.4018, 0.8336, 0.3718, 0.8336, 0.3596, 0.735, 0.3636, 0.735, 0.3749, 0.8336, 0.3596, 0.8336, 0.3718, 0.735, 0.3749, 0.735, 0.3636, 0.8336, 0.4611, 0.8336, 0.4472, 0.735, 0.445, 0.735, 0.4579, 0.8336, 0.4472, 0.8336, 0.4321, 0.735, 0.431, 0.735, 0.445, 0.8336, 0.4164, 0.8336, 0.4321, 0.735, 0.431, 0.735, 0.4164, 0.8336, 0.4321, 0.8336, 0.4472, 0.735, 0.445, 0.735, 0.431, 0.8336, 0.3857, 0.8336, 0.3718, 0.735, 0.3749, 0.735, 0.3878, 0.8336, 0.3596, 0.8336, 0.3718, 0.735, 0.3749, 0.735, 0.3636, 0.8336, 0.3718, 0.8336, 0.3857, 0.735, 0.3878, 0.735, 0.3749, 0.8336, 0.4472, 0.8336, 0.4321, 0.735, 0.431, 0.735, 0.445, 0.8336, 0.4164, 0.8336, 0.4007, 0.735, 0.4018, 0.735, 0.4164, 0.8336, 0.4321, 0.8336, 0.4164, 0.735, 0.4164, 0.735, 0.431, 0.8336, 0.4321, 0.8336, 0.4472, 0.735, 0.445, 0.735, 0.431, 0.8336, 0.4472, 0.8336, 0.4611, 0.735, 0.4579, 0.735, 0.445, 0.8336, 0.3718, 0.8336, 0.3596, 0.735, 0.3636, 0.735, 0.3749, 0.8336, 0.3718, 0.8336, 0.3857, 0.735, 0.3878, 0.735, 0.3749, 0.8336, 0.3857, 0.8336, 0.4007, 0.735, 0.4018, 0.735, 0.3878, 0.8336, 0.4321, 0.8336, 0.4164, 0.735, 0.4164, 0.735, 0.431, 0.8336, 0.4007, 0.8336, 0.3857, 0.735, 0.3878, 0.735, 0.4018, 0.8336, 0.4472, 0.8336, 0.4611, 0.735, 0.4579, 0.735, 0.445, 0.8336, 0.4611, 0.8336, 0.4733, 0.735, 0.4693, 0.735, 0.4579, 0.8336, 0.4733, 0.8336, 0.4611, 0.735, 0.4579, 0.735, 0.4693, 0.659, 0.4514, 0.659, 0.4609, 0.6, 0.4501, 0.6, 0.4429, 0.735, 0.3749, 0.735, 0.3636, 0.659, 0.3719, 0.659, 0.3814, 0.735, 0.445, 0.735, 0.431, 0.659, 0.4287, 0.659, 0.4405, 0.735, 0.431, 0.735, 0.445, 0.659, 0.4405, 0.659, 0.4287, 0.735, 0.3636, 0.735, 0.3749, 0.659, 0.3814, 0.659, 0.3719, 0.735, 0.431, 0.735, 0.4164, 0.659, 0.4164, 0.659, 0.4287, 0.735, 0.445, 0.735, 0.4579, 0.659, 0.4514, 0.659, 0.4405, 0.735, 0.3749, 0.735, 0.3878, 0.659, 0.3923, 0.659, 0.3814, 0.735, 0.4579, 0.735, 0.4693, 0.659, 0.4609, 0.659, 0.4514, 0.735, 0.3878, 0.735, 0.4018, 0.659, 0.4041, 0.659, 0.3923, 0.735, 0.4693, 0.735, 0.4579, 0.659, 0.4514, 0.659, 0.4609, 0.735, 0.4018, 0.735, 0.4164, 0.659, 0.4164, 0.659, 0.4041, 0.735, 0.4579, 0.735, 0.445, 0.659, 0.4405, 0.659, 0.4514, 0.735, 0.4164, 0.735, 0.431, 0.659, 0.4287, 0.659, 0.4164, 0.735, 0.445, 0.735, 0.431, 0.659, 0.4287, 0.659, 0.4405, 0.735, 0.431, 0.735, 0.445, 0.659, 0.4405, 0.659, 0.4287, 0.735, 0.431, 0.735, 0.4164, 0.659, 0.4164, 0.659, 0.4287, 0.735, 0.445, 0.735, 0.4579, 0.659, 0.4514, 0.659, 0.4405, 0.735, 0.4164, 0.735, 0.4018, 0.659, 0.4041, 0.659, 0.4164, 0.735, 0.4579, 0.735, 0.4693, 0.659, 0.4609, 0.659, 0.4514, 0.735, 0.4018, 0.735, 0.3878, 0.659, 0.3923, 0.659, 0.4041, 0.735, 0.3636, 0.735, 0.3749, 0.659, 0.3814, 0.659, 0.3719, 0.735, 0.3878, 0.735, 0.3749, 0.659, 0.3814, 0.659, 0.3923, 0.735, 0.3749, 0.735, 0.3878, 0.659, 0.3923, 0.659, 0.3814, 0.735, 0.4164, 0.735, 0.4018, 0.659, 0.4041, 0.659, 0.4164, 0.735, 0.3749, 0.735, 0.3636, 0.659, 0.3719, 0.659, 0.3814, 0.735, 0.3878, 0.735, 0.4018, 0.659, 0.4041, 0.659, 0.3923, 0.735, 0.4018, 0.735, 0.3878, 0.659, 0.3923, 0.659, 0.4041, 0.735, 0.4693, 0.735, 0.4579, 0.659, 0.4514, 0.659, 0.4609, 0.735, 0.4018, 0.735, 0.4164, 0.659, 0.4164, 0.659, 0.4041, 0.735, 0.3878, 0.735, 0.3749, 0.659, 0.3814, 0.659, 0.3923, 0.735, 0.4579, 0.735, 0.445, 0.659, 0.4405, 0.659, 0.4514, 0.6, 0.4346, 0.6, 0.4257, 0.5579, 0.4225, 0.5579, 0.4283, 0.659, 0.3923, 0.659, 0.4041, 0.6, 0.4071, 0.6, 0.3982, 0.659, 0.4609, 0.659, 0.4514, 0.6, 0.4429, 0.6, 0.4501, 0.659, 0.4041, 0.659, 0.4164, 0.6, 0.4164, 0.6, 0.4071, 0.659, 0.4514, 0.659, 0.4405, 0.6, 0.4346, 0.6, 0.4429, 0.659, 0.4164, 0.659, 0.4287, 0.6, 0.4257, 0.6, 0.4164, 0.659, 0.4405, 0.659, 0.4287, 0.6, 0.4257, 0.6, 0.4346, 0.659, 0.4287, 0.659, 0.4405, 0.6, 0.4346, 0.6, 0.4257, 0.659, 0.4287, 0.659, 0.4164, 0.6, 0.4164, 0.6, 0.4257, 0.659, 0.4405, 0.659, 0.4514, 0.6, 0.4429, 0.6, 0.4346, 0.659, 0.4164, 0.659, 0.4041, 0.6, 0.4071, 0.6, 0.4164, 0.659, 0.4514, 0.659, 0.4609, 0.6, 0.4501, 0.6, 0.4429, 0.659, 0.4041, 0.659, 0.3923, 0.6, 0.3982, 0.6, 0.4071, 0.659, 0.3719, 0.659, 0.3814, 0.6, 0.39, 0.6, 0.3827, 0.659, 0.3923, 0.659, 0.3814, 0.6, 0.39, 0.6, 0.3982, 0.659, 0.3814, 0.659, 0.3923, 0.6, 0.3982, 0.6, 0.39, 0.659, 0.4164, 0.659, 0.4041, 0.6, 0.4071, 0.6, 0.4164, 0.659, 0.3814, 0.659, 0.3719, 0.6, 0.3827, 0.6, 0.39, 0.659, 0.3923, 0.659, 0.4041, 0.6, 0.4071, 0.6, 0.3982, 0.659, 0.4041, 0.659, 0.3923, 0.6, 0.3982, 0.6, 0.4071, 0.659, 0.4609, 0.659, 0.4514, 0.6, 0.4429, 0.6, 0.4501, 0.659, 0.4041, 0.659, 0.4164, 0.6, 0.4164, 0.6, 0.4071, 0.659, 0.3923, 0.659, 0.3814, 0.6, 0.39, 0.6, 0.3982, 0.659, 0.4514, 0.659, 0.4405, 0.6, 0.4346, 0.6, 0.4429, 0.659, 0.4164, 0.659, 0.4287, 0.6, 0.4257, 0.6, 0.4164, 0.659, 0.3814, 0.659, 0.3719, 0.6, 0.3827, 0.6, 0.39, 0.659, 0.4405, 0.659, 0.4287, 0.6, 0.4257, 0.6, 0.4346, 0.659, 0.4287, 0.659, 0.4405, 0.6, 0.4346, 0.6, 0.4257, 0.659, 0.3719, 0.659, 0.3814, 0.6, 0.39, 0.6, 0.3827, 0.659, 0.4287, 0.659, 0.4164, 0.6, 0.4164, 0.6, 0.4257, 0.659, 0.4405, 0.659, 0.4514, 0.6, 0.4429, 0.6, 0.4346, 0.659, 0.3814, 0.659, 0.3923, 0.6, 0.3982, 0.6, 0.39, 0.5579, 0.4103, 0.5579, 0.4045, 0.5023, 0.4164, 0.6, 0.4257, 0.6, 0.4346, 0.5579, 0.4283, 0.5579, 0.4225, 0.6, 0.4257, 0.6, 0.4164, 0.5579, 0.4164, 0.5579, 0.4225, 0.6, 0.4346, 0.6, 0.4429, 0.5579, 0.4337, 0.5579, 0.4283, 0.6, 0.4164, 0.6, 0.4071, 0.5579, 0.4103, 0.5579, 0.4164, 0.6, 0.4429, 0.6, 0.4501, 0.5579, 0.4384, 0.5579, 0.4337, 0.6, 0.4071, 0.6, 0.3982, 0.5579, 0.4045, 0.5579, 0.4103, 0.6, 0.3827, 0.6, 0.39, 0.5579, 0.3991, 0.5579, 0.3944, 0.6, 0.3982, 0.6, 0.39, 0.5579, 0.3991, 0.5579, 0.4045, 0.6, 0.39, 0.6, 0.3982, 0.5579, 0.4045, 0.5579, 0.3991, 0.6, 0.4164, 0.6, 0.4071, 0.5579, 0.4103, 0.5579, 0.4164, 0.6, 0.39, 0.6, 0.3827, 0.5579, 0.3944, 0.5579, 0.3991, 0.6, 0.3982, 0.6, 0.4071, 0.5579, 0.4103, 0.5579, 0.4045, 0.6, 0.4071, 0.6, 0.3982, 0.5579, 0.4045, 0.5579, 0.4103, 0.6, 0.4501, 0.6, 0.4429, 0.5579, 0.4337, 0.5579, 0.4384, 0.6, 0.4071, 0.6, 0.4164, 0.5579, 0.4164, 0.5579, 0.4103, 0.6, 0.3982, 0.6, 0.39, 0.5579, 0.3991, 0.5579, 0.4045, 0.6, 0.4429, 0.6, 0.4346, 0.5579, 0.4283, 0.5579, 0.4337, 0.6, 0.4164, 0.6, 0.4257, 0.5579, 0.4225, 0.5579, 0.4164, 0.6, 0.39, 0.6, 0.3827, 0.5579, 0.3944, 0.5579, 0.3991, 0.6, 0.4346, 0.6, 0.4257, 0.5579, 0.4225, 0.5579, 0.4283, 0.6, 0.4257, 0.6, 0.4346, 0.5579, 0.4283, 0.5579, 0.4225, 0.6, 0.3827, 0.6, 0.39, 0.5579, 0.3991, 0.5579, 0.3944, 0.6, 0.4257, 0.6, 0.4164, 0.5579, 0.4164, 0.5579, 0.4225, 0.6, 0.4346, 0.6, 0.4429, 0.5579, 0.4337, 0.5579, 0.4283, 0.6, 0.39, 0.6, 0.3982, 0.5579, 0.4045, 0.5579, 0.3991, 0.6, 0.4429, 0.6, 0.4501, 0.5579, 0.4384, 0.5579, 0.4337, 0.6, 0.3982, 0.6, 0.4071, 0.5579, 0.4103, 0.5579, 0.4045, 0.6, 0.4501, 0.6, 0.4429, 0.5579, 0.4337, 0.5579, 0.4384, 0.6, 0.4071, 0.6, 0.4164, 0.5579, 0.4164, 0.5579, 0.4103, 0.6, 0.4429, 0.6, 0.4346, 0.5579, 0.4283, 0.5579, 0.4337, 0.6, 0.4164, 0.6, 0.4257, 0.5579, 0.4225, 0.5579, 0.4164, 0.5579, 0.3944, 0.5579, 0.3991, 0.5023, 0.4164, 0.5579, 0.4045, 0.5579, 0.3991, 0.5023, 0.4164, 0.5579, 0.3991, 0.5579, 0.4045, 0.5023, 0.4164, 0.5579, 0.4164, 0.5579, 0.4103, 0.5023, 0.4164, 0.5579, 0.3991, 0.5579, 0.3944, 0.5023, 0.4164, 0.5579, 0.4045, 0.5579, 0.4103, 0.5023, 0.4164, 0.5579, 0.4103, 0.5579, 0.4045, 0.5023, 0.4164, 0.5579, 0.4384, 0.5579, 0.4337, 0.5023, 0.4164, 0.5579, 0.4103, 0.5579, 0.4164, 0.5023, 0.4164, 0.5579, 0.4045, 0.5579, 0.3991, 0.5023, 0.4164, 0.5579, 0.4337, 0.5579, 0.4283, 0.5023, 0.4164, 0.5579, 0.4164, 0.5579, 0.4225, 0.5023, 0.4164, 0.5579, 0.3991, 0.5579, 0.3944, 0.5023, 0.4164, 0.5579, 0.4283, 0.5579, 0.4225, 0.5023, 0.4164, 0.5579, 0.4225, 0.5579, 0.4283, 0.5023, 0.4164, 0.5579, 0.3944, 0.5579, 0.3991, 0.5023, 0.4164, 0.5579, 0.4225, 0.5579, 0.4164, 0.5023, 0.4164, 0.5579, 0.4283, 0.5579, 0.4337, 0.5023, 0.4164, 0.5579, 0.3991, 0.5579, 0.4045, 0.5023, 0.4164, 0.5579, 0.4337, 0.5579, 0.4384, 0.5023, 0.4164, 0.5579, 0.4045, 0.5579, 0.4103, 0.5023, 0.4164, 0.5579, 0.4384, 0.5579, 0.4337, 0.5023, 0.4164, 0.5579, 0.4103, 0.5579, 0.4164, 0.5023, 0.4164, 0.5579, 0.4337, 0.5579, 0.4283, 0.5023, 0.4164, 0.5579, 0.4164, 0.5579, 0.4225, 0.5023, 0.4164, 0.5579, 0.4283, 0.5579, 0.4225, 0.5023, 0.4164, 0.5579, 0.4225, 0.5579, 0.4283, 0.5023, 0.4164, 0.5579, 0.4225, 0.5579, 0.4164, 0.5023, 0.4164, 0.5579, 0.4283, 0.5579, 0.4337, 0.5023, 0.4164, 0.5579, 0.4164, 0.5579, 0.4103, 0.5023, 0.4164, 0.5579, 0.4337, 0.5579, 0.4384, 0.5023, 0.4164, 0.8804, 0.9364, 0.896, 0.9348, 0.8971, 0.9403, 0.8804, 0.9419, 0.896, 0.9348, 0.911, 0.9303, 0.9131, 0.9354, 0.8971, 0.9403, 0.911, 0.9303, 0.9248, 0.9229, 0.9279, 0.9275, 0.9131, 0.9354, 0.9248, 0.9229, 0.9368, 0.913, 0.9408, 0.9169, 0.9279, 0.9275, 0.9368, 0.913, 0.9468, 0.9009, 0.9514, 0.904, 0.9408, 0.9169, 0.9468, 0.9009, 0.9541, 0.8871, 0.9593, 0.8892, 0.9514, 0.904, 0.9541, 0.8871, 0.9587, 0.8721, 0.9642, 0.8732, 0.9593, 0.8892, 0.9587, 0.8721, 0.9602, 0.8565, 0.9658, 0.8565, 0.9642, 0.8732, 0.9602, 0.8565, 0.9587, 0.841, 0.9642, 0.8399, 0.9658, 0.8565, 0.9587, 0.841, 0.9541, 0.826, 0.9593, 0.8239, 0.9642, 0.8399, 0.9541, 0.826, 0.9468, 0.8122, 0.9514, 0.8091, 0.9593, 0.8239, 0.9468, 0.8122, 0.9368, 0.8001, 0.9408, 0.7962, 0.9514, 0.8091, 0.9368, 0.8001, 0.9248, 0.7902, 0.9279, 0.7855, 0.9408, 0.7962, 0.9248, 0.7902, 0.911, 0.7828, 0.9131, 0.7777, 0.9279, 0.7855, 0.911, 0.7828, 0.896, 0.7783, 0.8971, 0.7728, 0.9131, 0.7777, 0.896, 0.7783, 0.8804, 0.7767, 0.8804, 0.7712, 0.8971, 0.7728, 0.8804, 0.7767, 0.8648, 0.7783, 0.8638, 0.7728, 0.8804, 0.7712, 0.8648, 0.7783, 0.8499, 0.7828, 0.8477, 0.7777, 0.8638, 0.7728, 0.8499, 0.7828, 0.8361, 0.7902, 0.833, 0.7855, 0.8477, 0.7777, 0.8361, 0.7902, 0.824, 0.8001, 0.82, 0.7962, 0.833, 0.7855, 0.824, 0.8001, 0.8141, 0.8122, 0.8094, 0.8091, 0.82, 0.7962, 0.8141, 0.8122, 0.8067, 0.826, 0.8015, 0.8239, 0.8094, 0.8091, 0.8067, 0.826, 0.8021, 0.841, 0.7967, 0.8399, 0.8015, 0.8239, 0.8021, 0.841, 0.8006, 0.8565, 0.795, 0.8565, 0.7967, 0.8399, 0.8006, 0.8565, 0.8021, 0.8721, 0.7967, 0.8732, 0.795, 0.8565, 0.8021, 0.8721, 0.8067, 0.8871, 0.8015, 0.8892, 0.7967, 0.8732, 0.8067, 0.8871, 0.8141, 0.9009, 0.8094, 0.904, 0.8015, 0.8892, 0.8141, 0.9009, 0.824, 0.913, 0.82, 0.9169, 0.8094, 0.904, 0.824, 0.913, 0.8361, 0.9229, 0.833, 0.9275, 0.82, 0.9169, 0.8361, 0.9229, 0.8499, 0.9303, 0.8477, 0.9354, 0.833, 0.9275, 0.8499, 0.9303, 0.8648, 0.9348, 0.8638, 0.9403, 0.8477, 0.9354, 0.8648, 0.9348, 0.8804, 0.9364, 0.8804, 0.9419, 0.8638, 0.9403, 0.7198, 0.8088, 0.7157, 0.8138, 0.7157, 0.8138, 0.7198, 0.8088, 0.9942, 0.8422, 0.9942, 0.8345, 0.7625, 0.8345, 0.7625, 0.8422, 0.9942, 0.8345, 0.9942, 0.8422, 0.7625, 0.8422, 0.7625, 0.8345, 0.9942, 0.8729, 0.9942, 0.8791, 0.7625, 0.8791, 0.7625, 0.8729, 0.9942, 0.8502, 0.9942, 0.8422, 0.7625, 0.8422, 0.7625, 0.8502, 0.9942, 0.8274, 0.9942, 0.8345, 0.7625, 0.8345, 0.7625, 0.8274, 0.9942, 0.8658, 0.9942, 0.8729, 0.7625, 0.8729, 0.7625, 0.8658, 0.9942, 0.8582, 0.9942, 0.8502, 0.7625, 0.8502, 0.7625, 0.8582, 0.9942, 0.8212, 0.9942, 0.8274, 0.7625, 0.8274, 0.7625, 0.8212, 0.9942, 0.8582, 0.9942, 0.8658, 0.7625, 0.8658, 0.7625, 0.8582, 0.9942, 0.8658, 0.9942, 0.8582, 0.7625, 0.8582, 0.7625, 0.8658, 0.9942, 0.8274, 0.9942, 0.8212, 0.7625, 0.8212, 0.7625, 0.8274, 0.9942, 0.8502, 0.9942, 0.8582, 0.7625, 0.8582, 0.7625, 0.8502, 0.9942, 0.8729, 0.9942, 0.8658, 0.7625, 0.8658, 0.7625, 0.8729, 0.9942, 0.8345, 0.9942, 0.8274, 0.7625, 0.8274, 0.7625, 0.8345, 0.9942, 0.8791, 0.9942, 0.8729, 0.7625, 0.8729, 0.7625, 0.8791, 0.9942, 0.8422, 0.9942, 0.8345, 0.7625, 0.8345, 0.7625, 0.8422, 0.9942, 0.8729, 0.9942, 0.8791, 0.7625, 0.8791, 0.7625, 0.8729, 0.9942, 0.8502, 0.9942, 0.8422, 0.7625, 0.8422, 0.7625, 0.8502, 0.9942, 0.8658, 0.9942, 0.8729, 0.7625, 0.8729, 0.7625, 0.8658, 0.9942, 0.8582, 0.9942, 0.8502, 0.7625, 0.8502, 0.7625, 0.8582, 0.9942, 0.8582, 0.9942, 0.8658, 0.7625, 0.8658, 0.7625, 0.8582, 0.9942, 0.8658, 0.9942, 0.8582, 0.7625, 0.8582, 0.7625, 0.8658, 0.9942, 0.8502, 0.9942, 0.8582, 0.7625, 0.8582, 0.7625, 0.8502, 0.9942, 0.8729, 0.9942, 0.8658, 0.7625, 0.8658, 0.7625, 0.8729, 0.9942, 0.8422, 0.9942, 0.8502, 0.7625, 0.8502, 0.7625, 0.8422, 0.9942, 0.8791, 0.9942, 0.8729, 0.7625, 0.8729, 0.7625, 0.8791, 0.9942, 0.8345, 0.9942, 0.8422, 0.7625, 0.8422, 0.7625, 0.8345, 0.9942, 0.8274, 0.9942, 0.8212, 0.7625, 0.8212, 0.7625, 0.8274, 0.9942, 0.8274, 0.9942, 0.8345, 0.7625, 0.8345, 0.7625, 0.8274, 0.9942, 0.8345, 0.9942, 0.8274, 0.7625, 0.8274, 0.7625, 0.8345, 0.9942, 0.8422, 0.9942, 0.8502, 0.7625, 0.8502, 0.7625, 0.8422, 0.8804, 0.8686, 0.8828, 0.8684, 0.896, 0.9348, 0.8804, 0.9364, 0.8828, 0.8684, 0.885, 0.8677, 0.911, 0.9303, 0.896, 0.9348, 0.885, 0.8677, 0.8871, 0.8666, 0.9248, 0.9229, 0.911, 0.9303, 0.8871, 0.8666, 0.8889, 0.8651, 0.9368, 0.913, 0.9248, 0.9229, 0.8889, 0.8651, 0.8904, 0.8632, 0.9468, 0.9009, 0.9368, 0.913, 0.8904, 0.8632, 0.8915, 0.8612, 0.9541, 0.8871, 0.9468, 0.9009, 0.8915, 0.8612, 0.8922, 0.8589, 0.9587, 0.8721, 0.9541, 0.8871, 0.8922, 0.8589, 0.8925, 0.8565, 0.9602, 0.8565, 0.9587, 0.8721, 0.8925, 0.8565, 0.8922, 0.8542, 0.9587, 0.841, 0.9602, 0.8565, 0.8922, 0.8542, 0.8915, 0.8519, 0.9541, 0.826, 0.9587, 0.841, 0.8915, 0.8519, 0.8904, 0.8499, 0.9468, 0.8122, 0.9541, 0.826, 0.8904, 0.8499, 0.8889, 0.848, 0.9368, 0.8001, 0.9468, 0.8122, 0.8889, 0.848, 0.8871, 0.8465, 0.9248, 0.7902, 0.9368, 0.8001, 0.8871, 0.8465, 0.885, 0.8454, 0.911, 0.7828, 0.9248, 0.7902, 0.885, 0.8454, 0.8828, 0.8447, 0.896, 0.7783, 0.911, 0.7828, 0.8828, 0.8447, 0.8804, 0.8445, 0.8804, 0.7767, 0.896, 0.7783, 0.8804, 0.8445, 0.8781, 0.8447, 0.8648, 0.7783, 0.8804, 0.7767, 0.8781, 0.8447, 0.8758, 0.8454, 0.8499, 0.7828, 0.8648, 0.7783, 0.8758, 0.8454, 0.8737, 0.8465, 0.8361, 0.7902, 0.8499, 0.7828, 0.8737, 0.8465, 0.8719, 0.848, 0.824, 0.8001, 0.8361, 0.7902, 0.8719, 0.848, 0.8704, 0.8499, 0.8141, 0.8122, 0.824, 0.8001, 0.8704, 0.8499, 0.8693, 0.8519, 0.8067, 0.826, 0.8141, 0.8122, 0.8693, 0.8519, 0.8686, 0.8542, 0.8021, 0.841, 0.8067, 0.826, 0.8686, 0.8542, 0.8684, 0.8565, 0.8006, 0.8565, 0.8021, 0.841, 0.8684, 0.8565, 0.8686, 0.8589, 0.8021, 0.8721, 0.8006, 0.8565, 0.8686, 0.8589, 0.8693, 0.8612, 0.8067, 0.8871, 0.8021, 0.8721, 0.8693, 0.8612, 0.8704, 0.8632, 0.8141, 0.9009, 0.8067, 0.8871, 0.8704, 0.8632, 0.8719, 0.8651, 0.824, 0.913, 0.8141, 0.9009, 0.8719, 0.8651, 0.8737, 0.8666, 0.8361, 0.9229, 0.824, 0.913, 0.8737, 0.8666, 0.8758, 0.8677, 0.8499, 0.9303, 0.8361, 0.9229, 0.8758, 0.8677, 0.8781, 0.8684, 0.8648, 0.9348, 0.8499, 0.9303, 0.8781, 0.8684, 0.8804, 0.8686, 0.8804, 0.9364, 0.8648, 0.9348, 0.7182, 0.7729, 0.7211, 0.7783, 0.7211, 0.7783, 0.7182, 0.7729, 0.6588, 0.7903, 0.6595, 0.7838, 0.6595, 0.7838, 0.6588, 0.7903, 0.7229, 0.803, 0.7198, 0.8088, 0.7198, 0.8088, 0.7229, 0.803, 0.6595, 0.7968, 0.6588, 0.7903, 0.6588, 0.7903, 0.6595, 0.7968, 0.7248, 0.7968, 0.7229, 0.803, 0.7229, 0.803, 0.7248, 0.7968, 0.6614, 0.803, 0.6595, 0.7968, 0.6595, 0.7968, 0.6614, 0.803, 0.7254, 0.7903, 0.7248, 0.7968, 0.7248, 0.7968, 0.7254, 0.7903, 0.6645, 0.8088, 0.6614, 0.803, 0.6614, 0.803, 0.6645, 0.8088, 0.7248, 0.7838, 0.7254, 0.7903, 0.7254, 0.7903, 0.7248, 0.7838, 0.6686, 0.8138, 0.6645, 0.8088, 0.6645, 0.8088, 0.6686, 0.8138, 0.7229, 0.7775, 0.7248, 0.7838, 0.7248, 0.7838, 0.7229, 0.7775, 0.6736, 0.818, 0.6686, 0.8138, 0.6686, 0.8138, 0.6736, 0.818, 0.7198, 0.7718, 0.7229, 0.7775, 0.7229, 0.7775, 0.7198, 0.7718, 0.6794, 0.821, 0.6736, 0.818, 0.6736, 0.818, 0.6794, 0.821, 0.6856, 0.7576, 0.6921, 0.757, 0.6921, 0.757, 0.6856, 0.7576, 0.7157, 0.7667, 0.7198, 0.7718, 0.7198, 0.7718, 0.7157, 0.7667, 0.6856, 0.8229, 0.6794, 0.821, 0.6794, 0.821, 0.6856, 0.8229, 0.6794, 0.7595, 0.6856, 0.7576, 0.6856, 0.7576, 0.6794, 0.7595, 0.7106, 0.7626, 0.7157, 0.7667, 0.7157, 0.7667, 0.7106, 0.7626, 0.6921, 0.8236, 0.6856, 0.8229, 0.6856, 0.8229, 0.6921, 0.8236, 0.6736, 0.7626, 0.6794, 0.7595, 0.6794, 0.7595, 0.6736, 0.7626, 0.7049, 0.7595, 0.7106, 0.7626, 0.7106, 0.7626, 0.7049, 0.7595, 0.6986, 0.8229, 0.6921, 0.8236, 0.6921, 0.8236, 0.6986, 0.8229, 0.6686, 0.7667, 0.6736, 0.7626, 0.6736, 0.7626, 0.6686, 0.7667, 0.8714, 0.8552, 0.8741, 0.852, 0.8741, 0.852, 0.8714, 0.8552, 0.7049, 0.821, 0.6986, 0.8229, 0.6986, 0.8229, 0.7049, 0.821, 0.6645, 0.7718, 0.6686, 0.7667, 0.6686, 0.7667, 0.6645, 0.7718, 0.6921, 0.757, 0.6986, 0.7576, 0.6986, 0.7576, 0.6921, 0.757, 0.7106, 0.818, 0.7049, 0.821, 0.7049, 0.821, 0.7106, 0.818, 0.6614, 0.7775, 0.6645, 0.7718, 0.6645, 0.7718, 0.6614, 0.7775, 0.7157, 0.8138, 0.7106, 0.818, 0.7106, 0.818, 0.7157, 0.8138, 0.6595, 0.7838, 0.6614, 0.7775, 0.6614, 0.7775, 0.6595, 0.7838, 0.6921, 0.7589, 0.686, 0.7595, 0.6856, 0.7576, 0.6921, 0.757, 0.686, 0.7595, 0.6801, 0.7613, 0.6794, 0.7595, 0.6856, 0.7576, 0.6801, 0.7613, 0.6747, 0.7642, 0.6736, 0.7626, 0.6794, 0.7595, 0.6747, 0.7642, 0.67, 0.7681, 0.6686, 0.7667, 0.6736, 0.7626, 0.67, 0.7681, 0.6661, 0.7729, 0.6645, 0.7718, 0.6686, 0.7667, 0.6661, 0.7729, 0.6632, 0.7783, 0.6614, 0.7775, 0.6645, 0.7718, 0.6632, 0.7783, 0.6614, 0.7842, 0.6595, 0.7838, 0.6614, 0.7775, 0.6614, 0.7842, 0.6608, 0.7903, 0.6588, 0.7903, 0.6595, 0.7838, 0.6608, 0.7903, 0.6614, 0.7964, 0.6595, 0.7968, 0.6588, 0.7903, 0.6614, 0.7964, 0.6632, 0.8023, 0.6614, 0.803, 0.6595, 0.7968, 0.6632, 0.8023, 0.6661, 0.8077, 0.6645, 0.8088, 0.6614, 0.803, 0.6661, 0.8077, 0.67, 0.8124, 0.6686, 0.8138, 0.6645, 0.8088, 0.67, 0.8124, 0.6747, 0.8163, 0.6736, 0.818, 0.6686, 0.8138, 0.6747, 0.8163, 0.6801, 0.8192, 0.6794, 0.821, 0.6736, 0.818, 0.6801, 0.8192, 0.686, 0.821, 0.6856, 0.8229, 0.6794, 0.821, 0.686, 0.821, 0.6921, 0.8216, 0.6921, 0.8236, 0.6856, 0.8229, 0.6921, 0.8216, 0.6983, 0.821, 0.6986, 0.8229, 0.6921, 0.8236, 0.6983, 0.821, 0.7041, 0.8192, 0.7049, 0.821, 0.6986, 0.8229, 0.7041, 0.8192, 0.7096, 0.8163, 0.7106, 0.818, 0.7049, 0.821, 0.7096, 0.8163, 0.7143, 0.8124, 0.7157, 0.8138, 0.7106, 0.818, 0.7143, 0.8124, 0.7182, 0.8077, 0.7198, 0.8088, 0.7157, 0.8138, 0.7182, 0.8077, 0.7211, 0.8023, 0.7229, 0.803, 0.7198, 0.8088, 0.7211, 0.8023, 0.7229, 0.7964, 0.7248, 0.7968, 0.7229, 0.803, 0.7229, 0.7964, 0.7235, 0.7903, 0.7254, 0.7903, 0.7248, 0.7968, 0.7235, 0.7903, 0.7229, 0.7842, 0.7248, 0.7838, 0.7254, 0.7903, 0.7229, 0.7842, 0.7211, 0.7783, 0.7229, 0.7775, 0.7248, 0.7838, 0.7211, 0.7783, 0.7182, 0.7729, 0.7198, 0.7718, 0.7229, 0.7775, 0.7182, 0.7729, 0.7143, 0.7681, 0.7157, 0.7667, 0.7198, 0.7718, 0.7143, 0.7681, 0.7096, 0.7642, 0.7106, 0.7626, 0.7157, 0.7667, 0.7096, 0.7642, 0.7041, 0.7613, 0.7049, 0.7595, 0.7106, 0.7626, 0.7041, 0.7613, 0.6983, 0.7595, 0.6986, 0.7576, 0.7049, 0.7595, 0.6983, 0.7595, 0.6921, 0.7589, 0.6921, 0.757, 0.6986, 0.7576, 0.686, 0.7595, 0.6921, 0.7589, 0.6983, 0.7595, 0.7041, 0.7613, 0.7096, 0.7642, 0.7143, 0.7681, 0.7182, 0.7729, 0.7211, 0.7783, 0.7229, 0.7842, 0.7235, 0.7903, 0.7229, 0.7964, 0.7211, 0.8023, 0.7182, 0.8077, 0.7143, 0.8124, 0.7096, 0.8163, 0.7041, 0.8192, 0.6983, 0.821, 0.6921, 0.8216, 0.686, 0.821, 0.6801, 0.8192, 0.6747, 0.8163, 0.67, 0.8124, 0.6661, 0.8077, 0.6632, 0.8023, 0.6614, 0.7964, 0.6608, 0.7903, 0.6614, 0.7842, 0.6632, 0.7783, 0.6661, 0.7729, 0.67, 0.7681, 0.6747, 0.7642, 0.6801, 0.7613, 0.6801, 0.8192, 0.6747, 0.8163, 0.6747, 0.8163, 0.6801, 0.8192, 0.686, 0.7595, 0.6921, 0.7589, 0.6921, 0.7589, 0.686, 0.7595, 0.7143, 0.7681, 0.7182, 0.7729, 0.7182, 0.7729, 0.7143, 0.7681, 0.686, 0.821, 0.6801, 0.8192, 0.6801, 0.8192, 0.686, 0.821, 0.6801, 0.7613, 0.686, 0.7595, 0.686, 0.7595, 0.6801, 0.7613, 0.7096, 0.7642, 0.7143, 0.7681, 0.7143, 0.7681, 0.7096, 0.7642, 0.6921, 0.8216, 0.686, 0.821, 0.686, 0.821, 0.6921, 0.8216, 0.6747, 0.7642, 0.6801, 0.7613, 0.6801, 0.7613, 0.6747, 0.7642, 0.7041, 0.7613, 0.7096, 0.7642, 0.7096, 0.7642, 0.7041, 0.7613, 0.6983, 0.821, 0.6921, 0.8216, 0.6921, 0.8216, 0.6983, 0.821, 0.67, 0.7681, 0.6747, 0.7642, 0.6747, 0.7642, 0.67, 0.7681, 0.6983, 0.7595, 0.7041, 0.7613, 0.7041, 0.7613, 0.6983, 0.7595, 0.7041, 0.8192, 0.6983, 0.821, 0.6983, 0.821, 0.7041, 0.8192, 0.6661, 0.7729, 0.67, 0.7681, 0.67, 0.7681, 0.6661, 0.7729, 0.6921, 0.7589, 0.6983, 0.7595, 0.6983, 0.7595, 0.6921, 0.7589, 0.7096, 0.8163, 0.7041, 0.8192, 0.7041, 0.8192, 0.7096, 0.8163, 0.6632, 0.7783, 0.6661, 0.7729, 0.6661, 0.7729, 0.6632, 0.7783, 0.7143, 0.8124, 0.7096, 0.8163, 0.7096, 0.8163, 0.7143, 0.8124, 0.6614, 0.7842, 0.6632, 0.7783, 0.6632, 0.7783, 0.6614, 0.7842, 0.7182, 0.8077, 0.7143, 0.8124, 0.7143, 0.8124, 0.7182, 0.8077, 0.6608, 0.7903, 0.6614, 0.7842, 0.6614, 0.7842, 0.6608, 0.7903, 0.7211, 0.8023, 0.7182, 0.8077, 0.7182, 0.8077, 0.7211, 0.8023, 0.6614, 0.7964, 0.6608, 0.7903, 0.6608, 0.7903, 0.6614, 0.7964, 0.7229, 0.7964, 0.7211, 0.8023, 0.7211, 0.8023, 0.7229, 0.7964, 0.6632, 0.8023, 0.6614, 0.7964, 0.6614, 0.7964, 0.6632, 0.8023, 0.7235, 0.7903, 0.7229, 0.7964, 0.7229, 0.7964, 0.7235, 0.7903, 0.6661, 0.8077, 0.6632, 0.8023, 0.6632, 0.8023, 0.6661, 0.8077, 0.7229, 0.7842, 0.7235, 0.7903, 0.7235, 0.7903, 0.7229, 0.7842, 0.67, 0.8124, 0.6661, 0.8077, 0.6661, 0.8077, 0.67, 0.8124, 0.7211, 0.7783, 0.7229, 0.7842, 0.7229, 0.7842, 0.7211, 0.7783, 0.6747, 0.8163, 0.67, 0.8124, 0.67, 0.8124, 0.6747, 0.8163])
me_cylinder_001.materials.append(mat_agm_45_shrike)
me_cylinder_001.use_remesh_preserve_volume = False
me_cylinder_001.use_remesh_preserve_attributes = False
me_cylinder_001.use_mirror_vertex_groups = False
me_cylinder_001.update()

# ---- objects
ob_agm_45 = bpy.data.objects.new('AGM-45', me_cylinder_001)

# ---- transforms, parenting, visibility, modifiers, constraints
ob_agm_45.location = (0.0, 0.0, 0.0)
ob_agm_45.rotation_euler = (0.0, 0.0, 0.7854)
ob_agm_45.scale = (0.1065, 0.1065, 0.1065)
ob_agm_45.lineart.crease_threshold = 0.0

# ---- collection membership
col_collection.objects.link(ob_agm_45)

# ---- scene / render settings (as saved in the file)
scene.frame_start = 1; scene.frame_end = 250; scene.frame_set(1)
scene.render.engine = 'BLENDER_EEVEE_NEXT'
scene.cycles.use_denoising = False
scene.cycles.samples = 128
scene.cycles.sampling_pattern = 'TABULATED_SOBOL'
scene.cycles.use_adaptive_sampling = False
scene.cycles.use_light_tree = False
scene.view_settings.view_transform = 'Filmic'
bpy.context.view_layer.update()

# ---- added for rendering (the .blend has no active camera and no usable light): camera, sun
cam_auto = bpy.data.cameras.new('AutoCamera')
cam_auto.lens = 50.0
cam_auto.sensor_width = 36.0
cam_auto.clip_end = 1000.0
ob_auto_camera = bpy.data.objects.new('AutoCamera', cam_auto)
scene.collection.objects.link(ob_auto_camera)
ob_auto_camera.location = (3.31125, -3.9735, 2.64888)
ob_auto_camera.rotation_euler = (1.09748, -7.21219e-08, 0.694738)
scene.camera = ob_auto_camera
light_auto_sun = bpy.data.lights.new('AutoSun', 'SUN')
light_auto_sun.energy = 3.0
light_auto_sun.angle = 0.0523599
ob_auto_sun = bpy.data.objects.new('AutoSun', light_auto_sun)
scene.collection.objects.link(ob_auto_sun)
ob_auto_sun.rotation_euler = (0.872665, 0.174533, 0.523599)
bpy.context.view_layer.update()

